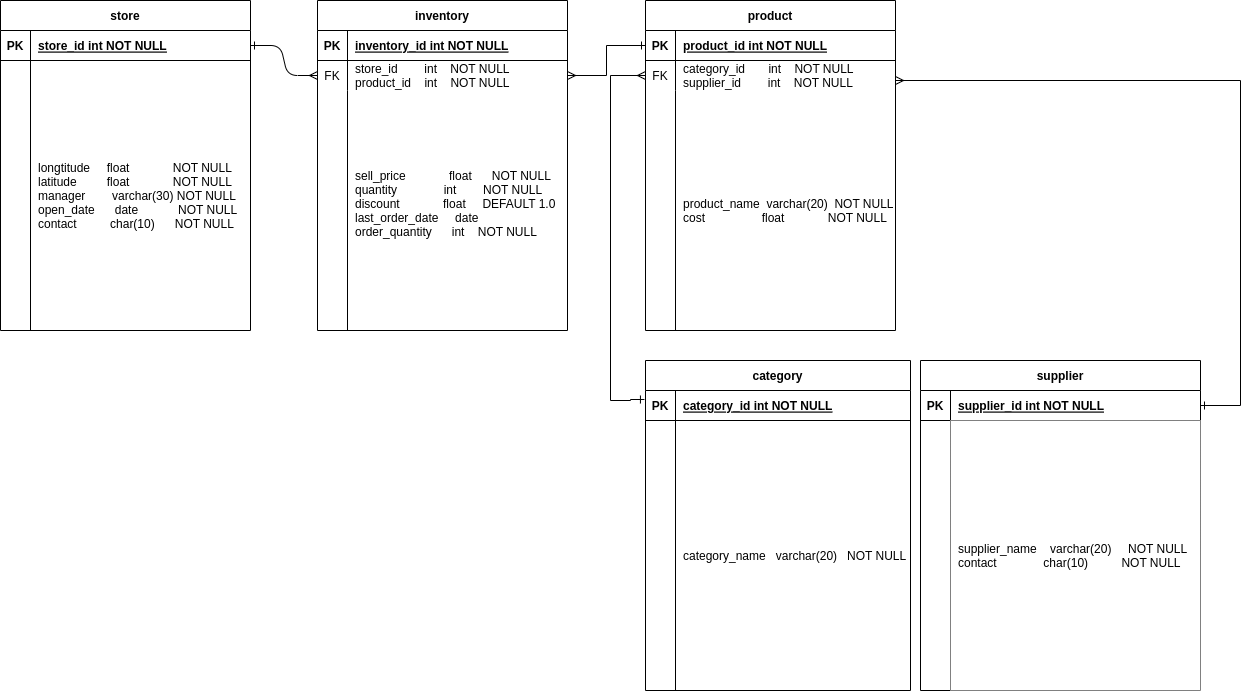

The diagram above was exported from draw.io. Its source (the exported page's mxGraphModel, read from the mxfile embedded in the PNG):
<mxGraphModel dx="1364" dy="799" grid="1" gridSize="10" guides="1" tooltips="1" connect="1" arrows="1" fold="1" page="1" pageScale="1" pageWidth="850" pageHeight="1100" background="#ffffff" math="0" shadow="0" extFonts="Permanent Marker^https://fonts.googleapis.com/css?family=Permanent+Marker">
  <root>
    <mxCell id="0" />
    <mxCell id="1" parent="0" />
    <mxCell id="C-vyLk0tnHw3VtMMgP7b-1" value="" style="edgeStyle=entityRelationEdgeStyle;endArrow=ERmany;startArrow=ERone;endFill=0;startFill=0;" parent="1" source="C-vyLk0tnHw3VtMMgP7b-24" target="C-vyLk0tnHw3VtMMgP7b-6" edge="1">
      <mxGeometry width="100" height="100" relative="1" as="geometry">
        <mxPoint x="237" y="690" as="sourcePoint" />
        <mxPoint x="337" y="590" as="targetPoint" />
      </mxGeometry>
    </mxCell>
    <mxCell id="C-vyLk0tnHw3VtMMgP7b-2" value="inventory" style="shape=table;startSize=30;container=1;collapsible=1;childLayout=tableLayout;fixedRows=1;rowLines=0;fontStyle=1;align=center;resizeLast=1;" parent="1" vertex="1">
      <mxGeometry x="337" y="90" width="250" height="330" as="geometry" />
    </mxCell>
    <mxCell id="C-vyLk0tnHw3VtMMgP7b-3" value="" style="shape=partialRectangle;collapsible=0;dropTarget=0;pointerEvents=0;fillColor=none;points=[[0,0.5],[1,0.5]];portConstraint=eastwest;top=0;left=0;right=0;bottom=1;" parent="C-vyLk0tnHw3VtMMgP7b-2" vertex="1">
      <mxGeometry y="30" width="250" height="30" as="geometry" />
    </mxCell>
    <mxCell id="C-vyLk0tnHw3VtMMgP7b-4" value="PK" style="shape=partialRectangle;overflow=hidden;connectable=0;fillColor=none;top=0;left=0;bottom=0;right=0;fontStyle=1;" parent="C-vyLk0tnHw3VtMMgP7b-3" vertex="1">
      <mxGeometry width="30" height="30" as="geometry">
        <mxRectangle width="30" height="30" as="alternateBounds" />
      </mxGeometry>
    </mxCell>
    <mxCell id="C-vyLk0tnHw3VtMMgP7b-5" value="inventory_id int NOT NULL " style="shape=partialRectangle;overflow=hidden;connectable=0;fillColor=none;top=0;left=0;bottom=0;right=0;align=left;spacingLeft=6;fontStyle=5;" parent="C-vyLk0tnHw3VtMMgP7b-3" vertex="1">
      <mxGeometry x="30" width="220" height="30" as="geometry">
        <mxRectangle width="220" height="30" as="alternateBounds" />
      </mxGeometry>
    </mxCell>
    <mxCell id="C-vyLk0tnHw3VtMMgP7b-6" value="" style="shape=partialRectangle;collapsible=0;dropTarget=0;pointerEvents=0;fillColor=none;points=[[0,0.5],[1,0.5]];portConstraint=eastwest;top=0;left=0;right=0;bottom=0;" parent="C-vyLk0tnHw3VtMMgP7b-2" vertex="1">
      <mxGeometry y="60" width="250" height="30" as="geometry" />
    </mxCell>
    <mxCell id="C-vyLk0tnHw3VtMMgP7b-7" value="FK" style="shape=partialRectangle;overflow=hidden;connectable=0;fillColor=none;top=0;left=0;bottom=0;right=0;" parent="C-vyLk0tnHw3VtMMgP7b-6" vertex="1">
      <mxGeometry width="30" height="30" as="geometry">
        <mxRectangle width="30" height="30" as="alternateBounds" />
      </mxGeometry>
    </mxCell>
    <mxCell id="C-vyLk0tnHw3VtMMgP7b-8" value="store_id        int    NOT NULL&#10;product_id    int    NOT NULL" style="shape=partialRectangle;overflow=hidden;connectable=0;fillColor=none;top=0;left=0;bottom=0;right=0;align=left;spacingLeft=6;" parent="C-vyLk0tnHw3VtMMgP7b-6" vertex="1">
      <mxGeometry x="30" width="220" height="30" as="geometry">
        <mxRectangle width="220" height="30" as="alternateBounds" />
      </mxGeometry>
    </mxCell>
    <mxCell id="C-vyLk0tnHw3VtMMgP7b-9" value="" style="shape=partialRectangle;collapsible=0;dropTarget=0;pointerEvents=0;fillColor=none;points=[[0,0.5],[1,0.5]];portConstraint=eastwest;top=0;left=0;right=0;bottom=0;" parent="C-vyLk0tnHw3VtMMgP7b-2" vertex="1">
      <mxGeometry y="90" width="250" height="240" as="geometry" />
    </mxCell>
    <mxCell id="C-vyLk0tnHw3VtMMgP7b-10" value="" style="shape=partialRectangle;overflow=hidden;connectable=0;fillColor=none;top=0;left=0;bottom=0;right=0;" parent="C-vyLk0tnHw3VtMMgP7b-9" vertex="1">
      <mxGeometry width="30" height="240" as="geometry">
        <mxRectangle width="30" height="240" as="alternateBounds" />
      </mxGeometry>
    </mxCell>
    <mxCell id="C-vyLk0tnHw3VtMMgP7b-11" value="sell_price              float      NOT NULL&#10;quantity               int         NOT NULL&#10;discount              float      DEFAULT 1.0&#10;last_order_date     date&#10;order_quantity      int    NOT NULL&#10;" style="shape=partialRectangle;overflow=hidden;connectable=0;fillColor=none;top=0;left=0;bottom=0;right=0;align=left;spacingLeft=6;" parent="C-vyLk0tnHw3VtMMgP7b-9" vertex="1">
      <mxGeometry x="30" width="220" height="240" as="geometry">
        <mxRectangle width="220" height="240" as="alternateBounds" />
      </mxGeometry>
    </mxCell>
    <mxCell id="C-vyLk0tnHw3VtMMgP7b-23" value="store" style="shape=table;startSize=30;container=1;collapsible=1;childLayout=tableLayout;fixedRows=1;rowLines=0;fontStyle=1;align=center;resizeLast=1;" parent="1" vertex="1">
      <mxGeometry x="20" y="90" width="250" height="330" as="geometry" />
    </mxCell>
    <mxCell id="C-vyLk0tnHw3VtMMgP7b-24" value="" style="shape=partialRectangle;collapsible=0;dropTarget=0;pointerEvents=0;fillColor=none;points=[[0,0.5],[1,0.5]];portConstraint=eastwest;top=0;left=0;right=0;bottom=1;" parent="C-vyLk0tnHw3VtMMgP7b-23" vertex="1">
      <mxGeometry y="30" width="250" height="30" as="geometry" />
    </mxCell>
    <mxCell id="C-vyLk0tnHw3VtMMgP7b-25" value="PK" style="shape=partialRectangle;overflow=hidden;connectable=0;fillColor=none;top=0;left=0;bottom=0;right=0;fontStyle=1;" parent="C-vyLk0tnHw3VtMMgP7b-24" vertex="1">
      <mxGeometry width="30" height="30" as="geometry">
        <mxRectangle width="30" height="30" as="alternateBounds" />
      </mxGeometry>
    </mxCell>
    <mxCell id="C-vyLk0tnHw3VtMMgP7b-26" value="store_id int NOT NULL " style="shape=partialRectangle;overflow=hidden;connectable=0;fillColor=none;top=0;left=0;bottom=0;right=0;align=left;spacingLeft=6;fontStyle=5;" parent="C-vyLk0tnHw3VtMMgP7b-24" vertex="1">
      <mxGeometry x="30" width="220" height="30" as="geometry">
        <mxRectangle width="220" height="30" as="alternateBounds" />
      </mxGeometry>
    </mxCell>
    <mxCell id="C-vyLk0tnHw3VtMMgP7b-27" value="" style="shape=partialRectangle;collapsible=0;dropTarget=0;pointerEvents=0;fillColor=none;points=[[0,0.5],[1,0.5]];portConstraint=eastwest;top=0;left=0;right=0;bottom=0;" parent="C-vyLk0tnHw3VtMMgP7b-23" vertex="1">
      <mxGeometry y="60" width="250" height="270" as="geometry" />
    </mxCell>
    <mxCell id="C-vyLk0tnHw3VtMMgP7b-28" value="" style="shape=partialRectangle;overflow=hidden;connectable=0;fillColor=none;top=0;left=0;bottom=0;right=0;" parent="C-vyLk0tnHw3VtMMgP7b-27" vertex="1">
      <mxGeometry width="30" height="270" as="geometry">
        <mxRectangle width="30" height="270" as="alternateBounds" />
      </mxGeometry>
    </mxCell>
    <mxCell id="C-vyLk0tnHw3VtMMgP7b-29" value="longtitude     float             NOT NULL&#10;latitude         float             NOT NULL&#10;manager        varchar(30) NOT NULL&#10;open_date      date            NOT NULL&#10;contact          char(10)      NOT NULL" style="shape=partialRectangle;overflow=hidden;connectable=0;fillColor=none;top=0;left=0;bottom=0;right=0;align=left;spacingLeft=6;" parent="C-vyLk0tnHw3VtMMgP7b-27" vertex="1">
      <mxGeometry x="30" width="220" height="270" as="geometry">
        <mxRectangle width="220" height="270" as="alternateBounds" />
      </mxGeometry>
    </mxCell>
    <mxCell id="dJ-1e7-wsyEZf8msQq98-2" value="product" style="shape=table;startSize=30;container=1;collapsible=1;childLayout=tableLayout;fixedRows=1;rowLines=0;fontStyle=1;align=center;resizeLast=1;" parent="1" vertex="1">
      <mxGeometry x="665" y="90" width="250" height="330" as="geometry" />
    </mxCell>
    <mxCell id="dJ-1e7-wsyEZf8msQq98-3" value="" style="shape=partialRectangle;collapsible=0;dropTarget=0;pointerEvents=0;fillColor=none;points=[[0,0.5],[1,0.5]];portConstraint=eastwest;top=0;left=0;right=0;bottom=1;" parent="dJ-1e7-wsyEZf8msQq98-2" vertex="1">
      <mxGeometry y="30" width="250" height="30" as="geometry" />
    </mxCell>
    <mxCell id="dJ-1e7-wsyEZf8msQq98-4" value="PK" style="shape=partialRectangle;overflow=hidden;connectable=0;fillColor=none;top=0;left=0;bottom=0;right=0;fontStyle=1;" parent="dJ-1e7-wsyEZf8msQq98-3" vertex="1">
      <mxGeometry width="30" height="30" as="geometry">
        <mxRectangle width="30" height="30" as="alternateBounds" />
      </mxGeometry>
    </mxCell>
    <mxCell id="dJ-1e7-wsyEZf8msQq98-5" value="product_id int NOT NULL " style="shape=partialRectangle;overflow=hidden;connectable=0;fillColor=none;top=0;left=0;bottom=0;right=0;align=left;spacingLeft=6;fontStyle=5;" parent="dJ-1e7-wsyEZf8msQq98-3" vertex="1">
      <mxGeometry x="30" width="220" height="30" as="geometry">
        <mxRectangle width="220" height="30" as="alternateBounds" />
      </mxGeometry>
    </mxCell>
    <mxCell id="dJ-1e7-wsyEZf8msQq98-6" value="" style="shape=partialRectangle;collapsible=0;dropTarget=0;pointerEvents=0;fillColor=none;points=[[0,0.5],[1,0.5]];portConstraint=eastwest;top=0;left=0;right=0;bottom=0;" parent="dJ-1e7-wsyEZf8msQq98-2" vertex="1">
      <mxGeometry y="60" width="250" height="30" as="geometry" />
    </mxCell>
    <mxCell id="dJ-1e7-wsyEZf8msQq98-7" value="FK" style="shape=partialRectangle;overflow=hidden;connectable=0;fillColor=none;top=0;left=0;bottom=0;right=0;" parent="dJ-1e7-wsyEZf8msQq98-6" vertex="1">
      <mxGeometry width="30" height="30" as="geometry">
        <mxRectangle width="30" height="30" as="alternateBounds" />
      </mxGeometry>
    </mxCell>
    <mxCell id="dJ-1e7-wsyEZf8msQq98-8" value="category_id       int    NOT NULL&#10;supplier_id        int    NOT NULL" style="shape=partialRectangle;overflow=hidden;connectable=0;fillColor=none;top=0;left=0;bottom=0;right=0;align=left;spacingLeft=6;" parent="dJ-1e7-wsyEZf8msQq98-6" vertex="1">
      <mxGeometry x="30" width="220" height="30" as="geometry">
        <mxRectangle width="220" height="30" as="alternateBounds" />
      </mxGeometry>
    </mxCell>
    <mxCell id="dJ-1e7-wsyEZf8msQq98-9" value="" style="shape=partialRectangle;collapsible=0;dropTarget=0;pointerEvents=0;fillColor=none;points=[[0,0.5],[1,0.5]];portConstraint=eastwest;top=0;left=0;right=0;bottom=0;" parent="dJ-1e7-wsyEZf8msQq98-2" vertex="1">
      <mxGeometry y="90" width="250" height="240" as="geometry" />
    </mxCell>
    <mxCell id="dJ-1e7-wsyEZf8msQq98-10" value="" style="shape=partialRectangle;overflow=hidden;connectable=0;fillColor=none;top=0;left=0;bottom=0;right=0;" parent="dJ-1e7-wsyEZf8msQq98-9" vertex="1">
      <mxGeometry width="30" height="240" as="geometry">
        <mxRectangle width="30" height="240" as="alternateBounds" />
      </mxGeometry>
    </mxCell>
    <mxCell id="dJ-1e7-wsyEZf8msQq98-11" value="product_name  varchar(20)  NOT NULL&#10;cost                 float             NOT NULL" style="shape=partialRectangle;overflow=hidden;connectable=0;fillColor=none;top=0;left=0;bottom=0;right=0;align=left;spacingLeft=6;" parent="dJ-1e7-wsyEZf8msQq98-9" vertex="1">
      <mxGeometry x="30" width="220" height="240" as="geometry">
        <mxRectangle width="220" height="240" as="alternateBounds" />
      </mxGeometry>
    </mxCell>
    <mxCell id="dJ-1e7-wsyEZf8msQq98-12" value="" style="edgeStyle=orthogonalEdgeStyle;rounded=0;orthogonalLoop=1;jettySize=auto;html=1;endArrow=ERmany;endFill=0;startArrow=ERone;startFill=0;" parent="1" source="dJ-1e7-wsyEZf8msQq98-3" target="C-vyLk0tnHw3VtMMgP7b-6" edge="1">
      <mxGeometry relative="1" as="geometry" />
    </mxCell>
    <mxCell id="dJ-1e7-wsyEZf8msQq98-13" value="category" style="shape=table;startSize=30;container=1;collapsible=1;childLayout=tableLayout;fixedRows=1;rowLines=0;fontStyle=1;align=center;resizeLast=1;" parent="1" vertex="1">
      <mxGeometry x="665" y="450" width="265" height="330" as="geometry" />
    </mxCell>
    <mxCell id="dJ-1e7-wsyEZf8msQq98-14" value="" style="shape=partialRectangle;collapsible=0;dropTarget=0;pointerEvents=0;fillColor=none;points=[[0,0.5],[1,0.5]];portConstraint=eastwest;top=0;left=0;right=0;bottom=1;" parent="dJ-1e7-wsyEZf8msQq98-13" vertex="1">
      <mxGeometry y="30" width="265" height="30" as="geometry" />
    </mxCell>
    <mxCell id="dJ-1e7-wsyEZf8msQq98-15" value="PK" style="shape=partialRectangle;overflow=hidden;connectable=0;fillColor=none;top=0;left=0;bottom=0;right=0;fontStyle=1;" parent="dJ-1e7-wsyEZf8msQq98-14" vertex="1">
      <mxGeometry width="30" height="30" as="geometry">
        <mxRectangle width="30" height="30" as="alternateBounds" />
      </mxGeometry>
    </mxCell>
    <mxCell id="dJ-1e7-wsyEZf8msQq98-16" value="category_id int NOT NULL " style="shape=partialRectangle;overflow=hidden;connectable=0;fillColor=none;top=0;left=0;bottom=0;right=0;align=left;spacingLeft=6;fontStyle=5;" parent="dJ-1e7-wsyEZf8msQq98-14" vertex="1">
      <mxGeometry x="30" width="235" height="30" as="geometry">
        <mxRectangle width="235" height="30" as="alternateBounds" />
      </mxGeometry>
    </mxCell>
    <mxCell id="dJ-1e7-wsyEZf8msQq98-17" value="" style="shape=partialRectangle;collapsible=0;dropTarget=0;pointerEvents=0;fillColor=none;points=[[0,0.5],[1,0.5]];portConstraint=eastwest;top=0;left=0;right=0;bottom=0;" parent="dJ-1e7-wsyEZf8msQq98-13" vertex="1">
      <mxGeometry y="60" width="265" height="270" as="geometry" />
    </mxCell>
    <mxCell id="dJ-1e7-wsyEZf8msQq98-18" value="" style="shape=partialRectangle;overflow=hidden;connectable=0;fillColor=none;top=0;left=0;bottom=0;right=0;" parent="dJ-1e7-wsyEZf8msQq98-17" vertex="1">
      <mxGeometry width="30" height="270" as="geometry">
        <mxRectangle width="30" height="270" as="alternateBounds" />
      </mxGeometry>
    </mxCell>
    <mxCell id="dJ-1e7-wsyEZf8msQq98-19" value="category_name   varchar(20)   NOT NULL" style="shape=partialRectangle;overflow=hidden;connectable=0;fillColor=none;top=0;left=0;bottom=0;right=0;align=left;spacingLeft=6;" parent="dJ-1e7-wsyEZf8msQq98-17" vertex="1">
      <mxGeometry x="30" width="235" height="270" as="geometry">
        <mxRectangle width="235" height="270" as="alternateBounds" />
      </mxGeometry>
    </mxCell>
    <mxCell id="dJ-1e7-wsyEZf8msQq98-20" value="supplier" style="shape=table;startSize=30;container=1;collapsible=1;childLayout=tableLayout;fixedRows=1;rowLines=0;fontStyle=1;align=center;resizeLast=1;" parent="1" vertex="1">
      <mxGeometry x="940" y="450" width="280" height="330" as="geometry" />
    </mxCell>
    <mxCell id="dJ-1e7-wsyEZf8msQq98-21" value="" style="shape=partialRectangle;collapsible=0;dropTarget=0;pointerEvents=0;fillColor=none;points=[[0,0.5],[1,0.5]];portConstraint=eastwest;top=0;left=0;right=0;bottom=1;" parent="dJ-1e7-wsyEZf8msQq98-20" vertex="1">
      <mxGeometry y="30" width="280" height="30" as="geometry" />
    </mxCell>
    <mxCell id="dJ-1e7-wsyEZf8msQq98-22" value="PK" style="shape=partialRectangle;overflow=hidden;connectable=0;fillColor=none;top=0;left=0;bottom=0;right=0;fontStyle=1;" parent="dJ-1e7-wsyEZf8msQq98-21" vertex="1">
      <mxGeometry width="30" height="30" as="geometry">
        <mxRectangle width="30" height="30" as="alternateBounds" />
      </mxGeometry>
    </mxCell>
    <mxCell id="dJ-1e7-wsyEZf8msQq98-23" value="supplier_id int NOT NULL " style="shape=partialRectangle;overflow=hidden;connectable=0;fillColor=none;top=0;left=0;bottom=0;right=0;align=left;spacingLeft=6;fontStyle=5;" parent="dJ-1e7-wsyEZf8msQq98-21" vertex="1">
      <mxGeometry x="30" width="250" height="30" as="geometry">
        <mxRectangle width="250" height="30" as="alternateBounds" />
      </mxGeometry>
    </mxCell>
    <mxCell id="dJ-1e7-wsyEZf8msQq98-24" value="" style="shape=partialRectangle;collapsible=0;dropTarget=0;pointerEvents=0;fillColor=none;points=[[0,0.5],[1,0.5]];portConstraint=eastwest;top=0;left=0;right=0;bottom=0;" parent="dJ-1e7-wsyEZf8msQq98-20" vertex="1">
      <mxGeometry y="60" width="280" height="270" as="geometry" />
    </mxCell>
    <mxCell id="dJ-1e7-wsyEZf8msQq98-25" value="" style="shape=partialRectangle;overflow=hidden;connectable=0;fillColor=none;top=0;left=0;bottom=0;right=0;" parent="dJ-1e7-wsyEZf8msQq98-24" vertex="1">
      <mxGeometry width="30" height="270" as="geometry">
        <mxRectangle width="30" height="270" as="alternateBounds" />
      </mxGeometry>
    </mxCell>
    <mxCell id="dJ-1e7-wsyEZf8msQq98-26" value="supplier_name    varchar(20)     NOT NULL&#10;contact              char(10)          NOT NULL" style="shape=partialRectangle;overflow=hidden;connectable=0;fillColor=default;top=0;left=0;bottom=0;right=0;align=left;spacingLeft=6;" parent="dJ-1e7-wsyEZf8msQq98-24" vertex="1">
      <mxGeometry x="30" width="250" height="270" as="geometry">
        <mxRectangle width="250" height="270" as="alternateBounds" />
      </mxGeometry>
    </mxCell>
    <mxCell id="dJ-1e7-wsyEZf8msQq98-42" value="" style="edgeStyle=orthogonalEdgeStyle;rounded=0;orthogonalLoop=1;jettySize=auto;html=1;endArrow=ERone;endFill=0;startArrow=ERmany;startFill=0;exitX=1;exitY=0.5;exitDx=0;exitDy=0;entryX=1;entryY=0.5;entryDx=0;entryDy=0;" parent="1" target="dJ-1e7-wsyEZf8msQq98-21" edge="1">
      <mxGeometry relative="1" as="geometry">
        <mxPoint x="915" y="170" as="sourcePoint" />
        <mxPoint x="1203" y="524" as="targetPoint" />
        <Array as="points">
          <mxPoint x="1260" y="170" />
          <mxPoint x="1260" y="495" />
        </Array>
      </mxGeometry>
    </mxCell>
    <mxCell id="dJ-1e7-wsyEZf8msQq98-47" value="" style="edgeStyle=orthogonalEdgeStyle;rounded=0;orthogonalLoop=1;jettySize=auto;html=1;endArrow=ERone;endFill=0;startArrow=ERmany;startFill=0;entryX=-0.004;entryY=0.3;entryDx=0;entryDy=0;entryPerimeter=0;exitX=0;exitY=0.5;exitDx=0;exitDy=0;" parent="1" source="dJ-1e7-wsyEZf8msQq98-6" target="dJ-1e7-wsyEZf8msQq98-14" edge="1">
      <mxGeometry relative="1" as="geometry">
        <mxPoint x="620" y="180" as="sourcePoint" />
        <mxPoint x="405" y="785" as="targetPoint" />
        <Array as="points">
          <mxPoint x="630" y="165" />
          <mxPoint x="630" y="490" />
          <mxPoint x="650" y="490" />
          <mxPoint x="650" y="489" />
        </Array>
      </mxGeometry>
    </mxCell>
  </root>
</mxGraphModel>